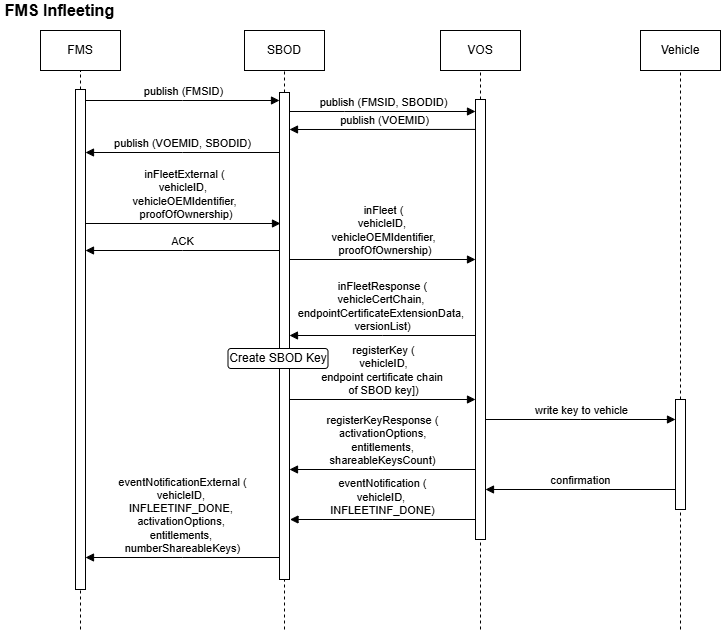

The diagram above was exported from draw.io. Its source (the exported page's mxGraphModel, read from the mxfile embedded in the PNG):
<mxGraphModel dx="1418" dy="786" grid="1" gridSize="10" guides="1" tooltips="1" connect="1" arrows="1" fold="1" page="1" pageScale="1" pageWidth="827" pageHeight="1169" background="#ffffff" math="0" shadow="0">
  <root>
    <mxCell id="0" />
    <mxCell id="1" parent="0" />
    <mxCell id="G7BpVCH_fgoh7bIu5pvI-1" value="" style="endArrow=none;dashed=1;html=1;rounded=0;entryX=0.5;entryY=1;entryDx=0;entryDy=0;" parent="1" source="G7BpVCH_fgoh7bIu5pvI-72" edge="1">
      <mxGeometry width="50" height="50" relative="1" as="geometry">
        <mxPoint x="521" y="1160" as="sourcePoint" />
        <mxPoint x="521" y="80" as="targetPoint" />
      </mxGeometry>
    </mxCell>
    <mxCell id="G7BpVCH_fgoh7bIu5pvI-2" value="" style="endArrow=none;dashed=1;html=1;rounded=0;entryX=0.5;entryY=1;entryDx=0;entryDy=0;" parent="1" source="G7BpVCH_fgoh7bIu5pvI-70" target="G7BpVCH_fgoh7bIu5pvI-6" edge="1">
      <mxGeometry width="50" height="50" relative="1" as="geometry">
        <mxPoint x="325" y="1160" as="sourcePoint" />
        <mxPoint x="175" y="90" as="targetPoint" />
      </mxGeometry>
    </mxCell>
    <mxCell id="G7BpVCH_fgoh7bIu5pvI-3" value="" style="endArrow=none;dashed=1;html=1;rounded=0;entryX=0.5;entryY=1;entryDx=0;entryDy=0;" parent="1" source="G7BpVCH_fgoh7bIu5pvI-68" target="G7BpVCH_fgoh7bIu5pvI-5" edge="1">
      <mxGeometry width="50" height="50" relative="1" as="geometry">
        <mxPoint x="121" y="1200" as="sourcePoint" />
        <mxPoint x="481" y="170" as="targetPoint" />
      </mxGeometry>
    </mxCell>
    <mxCell id="G7BpVCH_fgoh7bIu5pvI-4" value="FMS Infleeting" style="text;html=1;align=center;verticalAlign=middle;whiteSpace=wrap;rounded=0;fontSize=16;fontStyle=1" parent="1" vertex="1">
      <mxGeometry x="41" y="10" width="119" height="20" as="geometry" />
    </mxCell>
    <mxCell id="G7BpVCH_fgoh7bIu5pvI-5" value="FMS" style="rounded=0;whiteSpace=wrap;html=1;" parent="1" vertex="1">
      <mxGeometry x="81" y="40" width="80" height="40" as="geometry" />
    </mxCell>
    <mxCell id="G7BpVCH_fgoh7bIu5pvI-6" value="SBOD" style="rounded=0;whiteSpace=wrap;html=1;" parent="1" vertex="1">
      <mxGeometry x="285" y="40" width="80" height="40" as="geometry" />
    </mxCell>
    <mxCell id="G7BpVCH_fgoh7bIu5pvI-7" value="VOS" style="rounded=0;whiteSpace=wrap;html=1;" parent="1" vertex="1">
      <mxGeometry x="481" y="40" width="80" height="40" as="geometry" />
    </mxCell>
    <mxCell id="G7BpVCH_fgoh7bIu5pvI-8" value="Vehicle" style="rounded=0;whiteSpace=wrap;html=1;" parent="1" vertex="1">
      <mxGeometry x="681" y="40" width="80" height="40" as="geometry" />
    </mxCell>
    <mxCell id="G7BpVCH_fgoh7bIu5pvI-10" value="" style="endArrow=none;dashed=1;html=1;rounded=0;entryX=0.5;entryY=1;entryDx=0;entryDy=0;" parent="1" source="G7BpVCH_fgoh7bIu5pvI-79" edge="1">
      <mxGeometry width="50" height="50" relative="1" as="geometry">
        <mxPoint x="721" y="1160" as="sourcePoint" />
        <mxPoint x="721" y="80" as="targetPoint" />
      </mxGeometry>
    </mxCell>
    <mxCell id="G7BpVCH_fgoh7bIu5pvI-24" value="publish (FMSID)" style="html=1;verticalAlign=bottom;endArrow=block;edgeStyle=elbowEdgeStyle;elbow=vertical;curved=0;rounded=0;" parent="1" target="G7BpVCH_fgoh7bIu5pvI-70" edge="1">
      <mxGeometry x="0.0133" relative="1" as="geometry">
        <mxPoint x="126" y="110" as="sourcePoint" />
        <Array as="points" />
        <mxPoint x="276" y="110" as="targetPoint" />
        <mxPoint as="offset" />
      </mxGeometry>
    </mxCell>
    <mxCell id="G7BpVCH_fgoh7bIu5pvI-26" value="publish (FMSID, SBODID)" style="html=1;verticalAlign=bottom;endArrow=block;edgeStyle=elbowEdgeStyle;elbow=vertical;curved=0;rounded=0;" parent="1" target="G7BpVCH_fgoh7bIu5pvI-72" edge="1">
      <mxGeometry x="0.0141" relative="1" as="geometry">
        <mxPoint x="330" y="121" as="sourcePoint" />
        <Array as="points">
          <mxPoint x="385" y="121" />
        </Array>
        <mxPoint x="490" y="120" as="targetPoint" />
        <mxPoint as="offset" />
      </mxGeometry>
    </mxCell>
    <mxCell id="G7BpVCH_fgoh7bIu5pvI-28" value="publish (VOEMID)" style="html=1;verticalAlign=bottom;endArrow=block;edgeStyle=elbowEdgeStyle;elbow=vertical;curved=0;rounded=0;exitX=0.5;exitY=0.068;exitDx=0;exitDy=0;exitPerimeter=0;" parent="1" source="G7BpVCH_fgoh7bIu5pvI-72" target="G7BpVCH_fgoh7bIu5pvI-70" edge="1">
      <mxGeometry x="-0.0004" relative="1" as="geometry">
        <mxPoint x="480" y="143.5" as="sourcePoint" />
        <Array as="points" />
        <mxPoint x="350" y="141" as="targetPoint" />
        <mxPoint as="offset" />
      </mxGeometry>
    </mxCell>
    <mxCell id="G7BpVCH_fgoh7bIu5pvI-29" value="publish (VOEMID, SBODID)" style="html=1;verticalAlign=bottom;endArrow=block;edgeStyle=elbowEdgeStyle;elbow=vertical;curved=0;rounded=0;" parent="1" source="G7BpVCH_fgoh7bIu5pvI-70" edge="1">
      <mxGeometry x="-0.0004" relative="1" as="geometry">
        <mxPoint x="276" y="162" as="sourcePoint" />
        <Array as="points" />
        <mxPoint x="126" y="162" as="targetPoint" />
        <mxPoint as="offset" />
      </mxGeometry>
    </mxCell>
    <mxCell id="G7BpVCH_fgoh7bIu5pvI-69" value="" style="endArrow=none;dashed=1;html=1;rounded=0;entryX=0.5;entryY=1;entryDx=0;entryDy=0;" parent="1" target="G7BpVCH_fgoh7bIu5pvI-68" edge="1">
      <mxGeometry width="50" height="50" relative="1" as="geometry">
        <mxPoint x="121" y="639" as="sourcePoint" />
        <mxPoint x="121" y="29" as="targetPoint" />
      </mxGeometry>
    </mxCell>
    <mxCell id="G7BpVCH_fgoh7bIu5pvI-68" value="" style="html=1;points=[];perimeter=orthogonalPerimeter;outlineConnect=0;targetShapes=umlLifeline;portConstraint=eastwest;newEdgeStyle={&quot;edgeStyle&quot;:&quot;elbowEdgeStyle&quot;,&quot;elbow&quot;:&quot;vertical&quot;,&quot;curved&quot;:0,&quot;rounded&quot;:0};" parent="1" vertex="1">
      <mxGeometry x="116" y="99" width="10" height="500" as="geometry" />
    </mxCell>
    <mxCell id="G7BpVCH_fgoh7bIu5pvI-71" value="" style="endArrow=none;dashed=1;html=1;rounded=0;entryX=0.5;entryY=1;entryDx=0;entryDy=0;" parent="1" target="G7BpVCH_fgoh7bIu5pvI-70" edge="1">
      <mxGeometry width="50" height="50" relative="1" as="geometry">
        <mxPoint x="325" y="639" as="sourcePoint" />
        <mxPoint x="325" y="29" as="targetPoint" />
      </mxGeometry>
    </mxCell>
    <mxCell id="G7BpVCH_fgoh7bIu5pvI-70" value="" style="html=1;points=[];perimeter=orthogonalPerimeter;outlineConnect=0;targetShapes=umlLifeline;portConstraint=eastwest;newEdgeStyle={&quot;edgeStyle&quot;:&quot;elbowEdgeStyle&quot;,&quot;elbow&quot;:&quot;vertical&quot;,&quot;curved&quot;:0,&quot;rounded&quot;:0};" parent="1" vertex="1">
      <mxGeometry x="320" y="102" width="10" height="487" as="geometry" />
    </mxCell>
    <mxCell id="G7BpVCH_fgoh7bIu5pvI-73" value="" style="endArrow=none;dashed=1;html=1;rounded=0;entryX=0.5;entryY=1;entryDx=0;entryDy=0;" parent="1" target="G7BpVCH_fgoh7bIu5pvI-72" edge="1">
      <mxGeometry width="50" height="50" relative="1" as="geometry">
        <mxPoint x="521" y="639" as="sourcePoint" />
        <mxPoint x="521" y="29" as="targetPoint" />
      </mxGeometry>
    </mxCell>
    <mxCell id="G7BpVCH_fgoh7bIu5pvI-72" value="" style="html=1;points=[];perimeter=orthogonalPerimeter;outlineConnect=0;targetShapes=umlLifeline;portConstraint=eastwest;newEdgeStyle={&quot;edgeStyle&quot;:&quot;elbowEdgeStyle&quot;,&quot;elbow&quot;:&quot;vertical&quot;,&quot;curved&quot;:0,&quot;rounded&quot;:0};" parent="1" vertex="1">
      <mxGeometry x="516" y="109" width="10" height="440" as="geometry" />
    </mxCell>
    <mxCell id="G7BpVCH_fgoh7bIu5pvI-74" value="inFleetExternal (&lt;div&gt;vehicleID,&amp;nbsp;&lt;div&gt;vehicleOEMIdentifier,&lt;/div&gt;&lt;div&gt;&amp;nbsp;proofOfOwnership)&lt;/div&gt;&lt;/div&gt;" style="html=1;verticalAlign=bottom;endArrow=block;edgeStyle=elbowEdgeStyle;elbow=vertical;curved=0;rounded=0;entryX=0.1;entryY=0.22;entryDx=0;entryDy=0;entryPerimeter=0;" parent="1" edge="1">
      <mxGeometry x="0.0133" relative="1" as="geometry">
        <mxPoint x="126" y="233" as="sourcePoint" />
        <Array as="points" />
        <mxPoint x="321" y="233.1400000000001" as="targetPoint" />
        <mxPoint as="offset" />
      </mxGeometry>
    </mxCell>
    <mxCell id="G7BpVCH_fgoh7bIu5pvI-75" value="ACK" style="html=1;verticalAlign=bottom;endArrow=block;edgeStyle=elbowEdgeStyle;elbow=vertical;curved=0;rounded=0;" parent="1" edge="1">
      <mxGeometry x="-0.0004" relative="1" as="geometry">
        <mxPoint x="320" y="260" as="sourcePoint" />
        <Array as="points" />
        <mxPoint x="126" y="260" as="targetPoint" />
        <mxPoint as="offset" />
      </mxGeometry>
    </mxCell>
    <mxCell id="G7BpVCH_fgoh7bIu5pvI-76" value="inFleet (&lt;div&gt;vehicleID,&amp;nbsp;&lt;div&gt;vehicleOEMIdentifier,&lt;/div&gt;&lt;div&gt;&amp;nbsp;proofOfOwnership)&lt;/div&gt;&lt;/div&gt;" style="html=1;verticalAlign=bottom;endArrow=block;edgeStyle=elbowEdgeStyle;elbow=vertical;curved=0;rounded=0;" parent="1" target="G7BpVCH_fgoh7bIu5pvI-72" edge="1">
      <mxGeometry x="0.0133" relative="1" as="geometry">
        <mxPoint x="330" y="269" as="sourcePoint" />
        <Array as="points" />
        <mxPoint x="481" y="269" as="targetPoint" />
        <mxPoint as="offset" />
      </mxGeometry>
    </mxCell>
    <mxCell id="G7BpVCH_fgoh7bIu5pvI-77" value="inFleetResponse (&lt;div&gt;vehicleCertChain,&amp;nbsp;&lt;div&gt;endpointCertificateExtensionData,&amp;nbsp;&lt;/div&gt;&lt;div&gt;versionList)&lt;/div&gt;&lt;/div&gt;" style="html=1;verticalAlign=bottom;endArrow=block;edgeStyle=elbowEdgeStyle;elbow=vertical;curved=0;rounded=0;" parent="1" target="G7BpVCH_fgoh7bIu5pvI-70" edge="1">
      <mxGeometry x="-0.0004" relative="1" as="geometry">
        <mxPoint x="515.5" y="345" as="sourcePoint" />
        <Array as="points" />
        <mxPoint x="341" y="339" as="targetPoint" />
        <mxPoint as="offset" />
      </mxGeometry>
    </mxCell>
    <mxCell id="G7BpVCH_fgoh7bIu5pvI-78" value="registerKey (&lt;div&gt;vehicleID, &lt;br&gt;endpoint certificate chain&amp;nbsp;&lt;/div&gt;&lt;div&gt;of SBOD key])&lt;/div&gt;" style="html=1;verticalAlign=bottom;endArrow=block;edgeStyle=elbowEdgeStyle;elbow=vertical;curved=0;rounded=0;" parent="1" edge="1">
      <mxGeometry x="0.0133" relative="1" as="geometry">
        <mxPoint x="330" y="409" as="sourcePoint" />
        <Array as="points" />
        <mxPoint x="516" y="409" as="targetPoint" />
        <mxPoint as="offset" />
      </mxGeometry>
    </mxCell>
    <mxCell id="G7BpVCH_fgoh7bIu5pvI-80" value="" style="endArrow=none;dashed=1;html=1;rounded=0;entryX=0.5;entryY=1;entryDx=0;entryDy=0;" parent="1" target="G7BpVCH_fgoh7bIu5pvI-79" edge="1">
      <mxGeometry width="50" height="50" relative="1" as="geometry">
        <mxPoint x="721" y="639" as="sourcePoint" />
        <mxPoint x="721" y="29" as="targetPoint" />
      </mxGeometry>
    </mxCell>
    <mxCell id="G7BpVCH_fgoh7bIu5pvI-79" value="" style="html=1;points=[];perimeter=orthogonalPerimeter;outlineConnect=0;targetShapes=umlLifeline;portConstraint=eastwest;newEdgeStyle={&quot;edgeStyle&quot;:&quot;elbowEdgeStyle&quot;,&quot;elbow&quot;:&quot;vertical&quot;,&quot;curved&quot;:0,&quot;rounded&quot;:0};" parent="1" vertex="1">
      <mxGeometry x="716" y="409" width="10" height="110" as="geometry" />
    </mxCell>
    <mxCell id="G7BpVCH_fgoh7bIu5pvI-81" value="write key to vehicle" style="html=1;verticalAlign=bottom;endArrow=block;edgeStyle=elbowEdgeStyle;elbow=vertical;curved=0;rounded=0;" parent="1" target="G7BpVCH_fgoh7bIu5pvI-79" edge="1">
      <mxGeometry x="0.0133" relative="1" as="geometry">
        <mxPoint x="526" y="429" as="sourcePoint" />
        <Array as="points" />
        <mxPoint x="712" y="429" as="targetPoint" />
        <mxPoint as="offset" />
      </mxGeometry>
    </mxCell>
    <mxCell id="G7BpVCH_fgoh7bIu5pvI-82" value="registerKeyResponse (&lt;div&gt;activationOptions,&lt;/div&gt;&lt;div&gt;&amp;nbsp;entitlements,&amp;nbsp;&lt;/div&gt;&lt;div&gt;shareableKeysCount)&lt;/div&gt;" style="html=1;verticalAlign=bottom;endArrow=block;edgeStyle=elbowEdgeStyle;elbow=vertical;curved=0;rounded=0;" parent="1" edge="1">
      <mxGeometry x="-0.0004" relative="1" as="geometry">
        <mxPoint x="515.5" y="479" as="sourcePoint" />
        <Array as="points" />
        <mxPoint x="330" y="479" as="targetPoint" />
        <mxPoint as="offset" />
      </mxGeometry>
    </mxCell>
    <mxCell id="G7BpVCH_fgoh7bIu5pvI-83" value="confirmation" style="html=1;verticalAlign=bottom;endArrow=block;edgeStyle=elbowEdgeStyle;elbow=vertical;curved=0;rounded=0;" parent="1" target="G7BpVCH_fgoh7bIu5pvI-72" edge="1">
      <mxGeometry x="-0.0004" relative="1" as="geometry">
        <mxPoint x="716" y="499" as="sourcePoint" />
        <Array as="points" />
        <mxPoint x="530.5" y="499" as="targetPoint" />
        <mxPoint as="offset" />
      </mxGeometry>
    </mxCell>
    <mxCell id="G7BpVCH_fgoh7bIu5pvI-84" value="eventNotification (&lt;div&gt;vehicleID,&amp;nbsp;&lt;/div&gt;&lt;div&gt;INFLEETINF_DONE)&lt;/div&gt;" style="html=1;verticalAlign=bottom;endArrow=block;edgeStyle=elbowEdgeStyle;elbow=vertical;curved=0;rounded=0;" parent="1" edge="1">
      <mxGeometry x="-0.0004" relative="1" as="geometry">
        <mxPoint x="516" y="529" as="sourcePoint" />
        <Array as="points" />
        <mxPoint x="330.5" y="529" as="targetPoint" />
        <mxPoint as="offset" />
      </mxGeometry>
    </mxCell>
    <mxCell id="G7BpVCH_fgoh7bIu5pvI-85" value="eventNotificationExternal (&lt;div&gt;vehicleID,&amp;nbsp;&lt;/div&gt;&lt;div&gt;INFLEETINF_DONE,&amp;nbsp;&lt;/div&gt;&lt;div&gt;activationOptions,&amp;nbsp;&lt;/div&gt;&lt;div&gt;entitlements,&amp;nbsp;&lt;/div&gt;&lt;div&gt;numberShareableKeys)&lt;/div&gt;" style="html=1;verticalAlign=bottom;endArrow=block;edgeStyle=elbowEdgeStyle;elbow=vertical;curved=0;rounded=0;" parent="1" target="G7BpVCH_fgoh7bIu5pvI-68" edge="1">
      <mxGeometry x="-0.0004" relative="1" as="geometry">
        <mxPoint x="320" y="567" as="sourcePoint" />
        <Array as="points" />
        <mxPoint x="150" y="569" as="targetPoint" />
        <mxPoint as="offset" />
      </mxGeometry>
    </mxCell>
    <mxCell id="G7BpVCH_fgoh7bIu5pvI-86" value="Create SBOD Key" style="rounded=1;whiteSpace=wrap;html=1;" parent="1" vertex="1">
      <mxGeometry x="268.5" y="358" width="100" height="20" as="geometry" />
    </mxCell>
  </root>
</mxGraphModel>